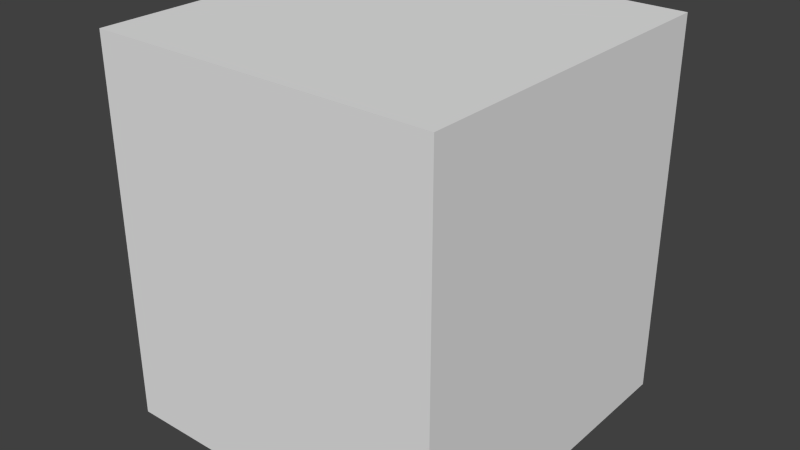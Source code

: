 # Source: house_1.blend  (saved by Blender 2.67.0; exported with 4.5.12 LTS)
import bpy
from mathutils import Matrix  # noqa: F401  (used for matrix-valued properties, if any)

bpy.ops.wm.read_factory_settings(use_empty=True)
scene = bpy.context.scene
scene.name = 'Scene'

# ---- collections
col_collection_1 = bpy.data.collections.new('Collection 1'); scene.collection.children.link(col_collection_1)

# ---- materials (node trees are filled in below, after node groups)
mat_material = bpy.data.materials.new('Material')
mat_material.alpha_threshold = 0.0
mat_material.use_transparent_shadow = False
mat_material.roughness = 0.5
mat_material.line_color = (0.0, 0.0, 0.0, 1.0)

# ---- material node trees

# ---- world
world_world = bpy.data.worlds.new('World'); scene.world = world_world
world_world.color = (0.05088, 0.05088, 0.05088)
world_world.use_sun_shadow = False
world_world.sun_shadow_jitter_overblur = 0.0
world_world.cycles.sampling_method = 'MANUAL'
world_world.cycles.sample_map_resolution = 256

# ---- meshes
me_cube = bpy.data.meshes.new('Cube')
me_cube.from_pydata([(1.0, 1.0, -1.0), (1.0, -1.0, -1.0), (-1.0, -1.0, -1.0), (-1.0, 1.0, -1.0), (1.0, 1.0, 1.0), (1.0, -1.0, 1.0), (-1.0, -1.0, 1.0), (-1.0, 1.0, 1.0)], [], [(0, 1, 2, 3), (4, 7, 6, 5), (0, 4, 5, 1), (1, 5, 6, 2), (2, 6, 7, 3), (4, 0, 3, 7)])
me_cube.materials.append(mat_material)
me_cube.use_remesh_preserve_volume = False
me_cube.use_remesh_preserve_attributes = False
me_cube.use_mirror_vertex_groups = False
me_cube.update()

# ---- objects
ob_cube = bpy.data.objects.new('Cube', me_cube)

# ---- transforms, parenting, visibility, modifiers, constraints
ob_cube.location = (0.0, 0.0, 4.49)
ob_cube.scale = (3.98, 3.997, 4.399)
ob_cube.lock_rotations_4d = False
ob_cube.empty_display_type = 'ARROWS'
ob_cube.lineart.crease_threshold = 0.0

# ---- collection membership
col_collection_1.objects.link(ob_cube)

# ---- scene / render settings (as saved in the file)
scene.frame_start = 1; scene.frame_end = 250; scene.frame_set(1)
scene.render.engine = 'BLENDER_EEVEE_NEXT'
scene.render.image_settings.color_mode = 'RGB'
scene.render.image_settings.compression = 90
scene.render.resolution_percentage = 50
scene.render.dither_intensity = 0.0
scene.render.bake_margin = 2
scene.render.bake_bias = 0.0
scene.cycles.use_denoising = False
scene.cycles.samples = 10
scene.cycles.sampling_pattern = 'TABULATED_SOBOL'
scene.cycles.light_sampling_threshold = 0.0
scene.cycles.use_adaptive_sampling = False
scene.cycles.use_light_tree = False
scene.cycles.blur_glossy = 0.0
scene.cycles.volume_bounces = 1
scene.cycles.pixel_filter_type = 'GAUSSIAN'
scene.cycles.sample_clamp_indirect = 0.0
scene.view_settings.view_transform = 'Standard'
bpy.context.view_layer.update()

# ---- added for rendering (the .blend has no active camera and no usable light): camera, sun
cam_auto = bpy.data.cameras.new('AutoCamera')
cam_auto.lens = 50.0
cam_auto.sensor_width = 36.0
cam_auto.clip_end = 1000.0
ob_auto_camera = bpy.data.objects.new('AutoCamera', cam_auto)
scene.collection.objects.link(ob_auto_camera)
ob_auto_camera.location = (13.2358, -15.8829, 15.079)
ob_auto_camera.rotation_euler = (1.09748, -7.21219e-08, 0.694738)
scene.camera = ob_auto_camera
light_auto_sun = bpy.data.lights.new('AutoSun', 'SUN')
light_auto_sun.energy = 3.0
light_auto_sun.angle = 0.0523599
ob_auto_sun = bpy.data.objects.new('AutoSun', light_auto_sun)
scene.collection.objects.link(ob_auto_sun)
ob_auto_sun.rotation_euler = (0.872665, 0.174533, 0.523599)
bpy.context.view_layer.update()
